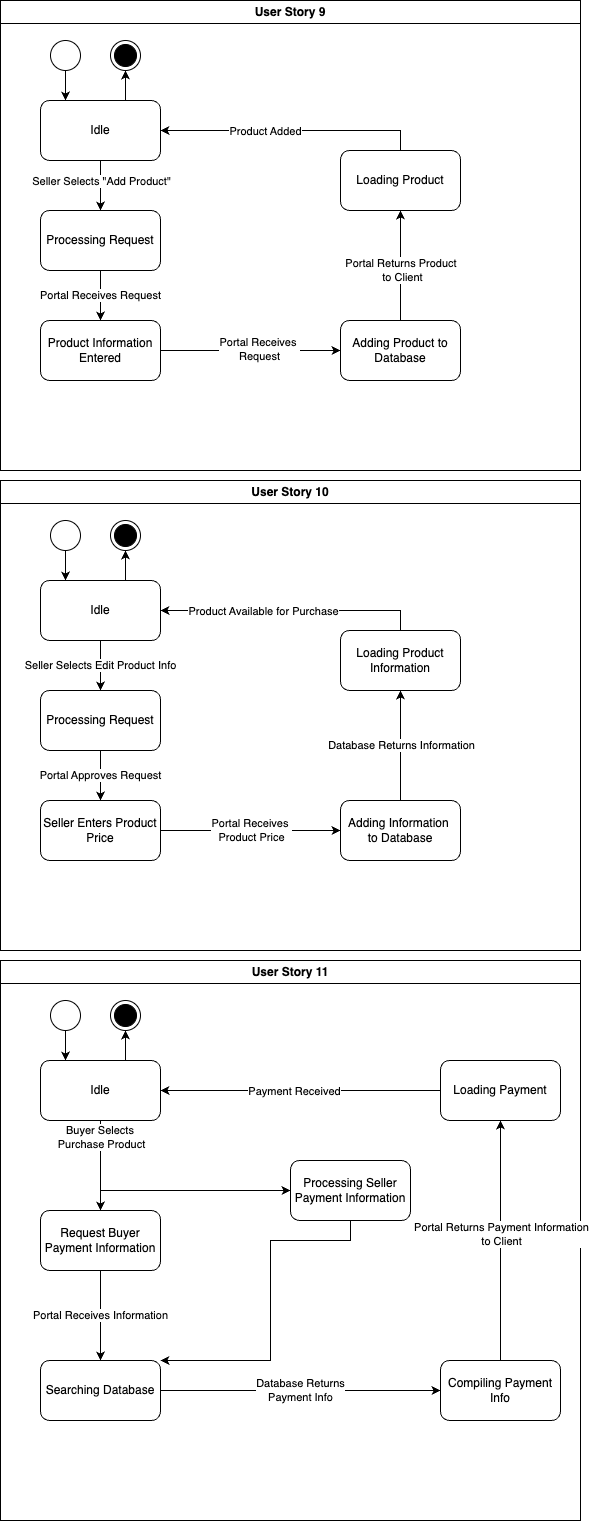

The diagram above was exported from draw.io. Its source (the exported page's mxGraphModel, read from the mxfile embedded in the PNG):
<mxGraphModel dx="2578" dy="1596" grid="1" gridSize="10" guides="1" tooltips="1" connect="1" arrows="1" fold="1" page="1" pageScale="1" pageWidth="1100" pageHeight="850" background="none" math="0" shadow="0">
  <root>
    <mxCell id="0" />
    <mxCell id="1" parent="0" />
    <mxCell id="m2-9LxHU1vsqicvmlusJ-1" value="User Story 9" style="swimlane;whiteSpace=wrap;html=1;" parent="1" vertex="1">
      <mxGeometry x="20" y="110" width="580" height="470" as="geometry" />
    </mxCell>
    <mxCell id="m2-9LxHU1vsqicvmlusJ-46" value="" style="edgeStyle=orthogonalEdgeStyle;rounded=0;orthogonalLoop=1;jettySize=auto;html=1;" parent="m2-9LxHU1vsqicvmlusJ-1" source="m2-9LxHU1vsqicvmlusJ-2" target="m2-9LxHU1vsqicvmlusJ-11" edge="1">
      <mxGeometry relative="1" as="geometry" />
    </mxCell>
    <mxCell id="m2-9LxHU1vsqicvmlusJ-59" value="Portal Returns Product&amp;nbsp;&lt;br&gt;to Client" style="edgeLabel;html=1;align=center;verticalAlign=middle;resizable=0;points=[];" parent="m2-9LxHU1vsqicvmlusJ-46" vertex="1" connectable="0">
      <mxGeometry x="-0.075" y="-1" relative="1" as="geometry">
        <mxPoint as="offset" />
      </mxGeometry>
    </mxCell>
    <mxCell id="m2-9LxHU1vsqicvmlusJ-2" value="Adding Product to&lt;br&gt;Database" style="rounded=1;whiteSpace=wrap;html=1;" parent="m2-9LxHU1vsqicvmlusJ-1" vertex="1">
      <mxGeometry x="340" y="320" width="120" height="60" as="geometry" />
    </mxCell>
    <mxCell id="m2-9LxHU1vsqicvmlusJ-44" value="" style="edgeStyle=orthogonalEdgeStyle;rounded=0;orthogonalLoop=1;jettySize=auto;html=1;" parent="m2-9LxHU1vsqicvmlusJ-1" source="m2-9LxHU1vsqicvmlusJ-5" target="m2-9LxHU1vsqicvmlusJ-9" edge="1">
      <mxGeometry relative="1" as="geometry" />
    </mxCell>
    <mxCell id="m2-9LxHU1vsqicvmlusJ-57" value="Seller Selects &quot;Add Product&quot;" style="edgeLabel;html=1;align=center;verticalAlign=middle;resizable=0;points=[];" parent="m2-9LxHU1vsqicvmlusJ-44" vertex="1" connectable="0">
      <mxGeometry x="-0.185" relative="1" as="geometry">
        <mxPoint as="offset" />
      </mxGeometry>
    </mxCell>
    <mxCell id="m2-9LxHU1vsqicvmlusJ-5" value="Idle" style="rounded=1;whiteSpace=wrap;html=1;" parent="m2-9LxHU1vsqicvmlusJ-1" vertex="1">
      <mxGeometry x="40" y="100" width="120" height="60" as="geometry" />
    </mxCell>
    <mxCell id="m2-9LxHU1vsqicvmlusJ-6" value="" style="ellipse;html=1;shape=endState;fillColor=strokeColor;" parent="m2-9LxHU1vsqicvmlusJ-1" vertex="1">
      <mxGeometry x="110" y="40" width="30" height="30" as="geometry" />
    </mxCell>
    <mxCell id="m2-9LxHU1vsqicvmlusJ-7" value="" style="ellipse;whiteSpace=wrap;html=1;aspect=fixed;" parent="m2-9LxHU1vsqicvmlusJ-1" vertex="1">
      <mxGeometry x="50" y="40" width="30" height="30" as="geometry" />
    </mxCell>
    <mxCell id="m2-9LxHU1vsqicvmlusJ-45" value="Portal Receives Request" style="edgeStyle=orthogonalEdgeStyle;rounded=0;orthogonalLoop=1;jettySize=auto;html=1;" parent="m2-9LxHU1vsqicvmlusJ-1" source="m2-9LxHU1vsqicvmlusJ-9" target="m2-9LxHU1vsqicvmlusJ-10" edge="1">
      <mxGeometry relative="1" as="geometry" />
    </mxCell>
    <mxCell id="m2-9LxHU1vsqicvmlusJ-9" value="Processing Request" style="rounded=1;whiteSpace=wrap;html=1;" parent="m2-9LxHU1vsqicvmlusJ-1" vertex="1">
      <mxGeometry x="40" y="210" width="120" height="60" as="geometry" />
    </mxCell>
    <mxCell id="m2-9LxHU1vsqicvmlusJ-47" style="edgeStyle=orthogonalEdgeStyle;rounded=0;orthogonalLoop=1;jettySize=auto;html=1;entryX=0;entryY=0.5;entryDx=0;entryDy=0;" parent="m2-9LxHU1vsqicvmlusJ-1" source="m2-9LxHU1vsqicvmlusJ-10" target="m2-9LxHU1vsqicvmlusJ-2" edge="1">
      <mxGeometry relative="1" as="geometry" />
    </mxCell>
    <mxCell id="m2-9LxHU1vsqicvmlusJ-58" value="Portal Receives&amp;nbsp;&lt;br&gt;Request" style="edgeLabel;html=1;align=center;verticalAlign=middle;resizable=0;points=[];" parent="m2-9LxHU1vsqicvmlusJ-47" vertex="1" connectable="0">
      <mxGeometry x="0.0847" y="2" relative="1" as="geometry">
        <mxPoint as="offset" />
      </mxGeometry>
    </mxCell>
    <mxCell id="m2-9LxHU1vsqicvmlusJ-10" value="Product Information&lt;br&gt;Entered" style="rounded=1;whiteSpace=wrap;html=1;" parent="m2-9LxHU1vsqicvmlusJ-1" vertex="1">
      <mxGeometry x="40" y="320" width="120" height="60" as="geometry" />
    </mxCell>
    <mxCell id="m2-9LxHU1vsqicvmlusJ-11" value="Loading Product" style="rounded=1;whiteSpace=wrap;html=1;" parent="m2-9LxHU1vsqicvmlusJ-1" vertex="1">
      <mxGeometry x="340" y="150" width="120" height="60" as="geometry" />
    </mxCell>
    <mxCell id="m2-9LxHU1vsqicvmlusJ-50" style="edgeStyle=orthogonalEdgeStyle;rounded=0;orthogonalLoop=1;jettySize=auto;html=1;" parent="m2-9LxHU1vsqicvmlusJ-1" source="m2-9LxHU1vsqicvmlusJ-11" edge="1">
      <mxGeometry relative="1" as="geometry">
        <mxPoint x="160" y="130" as="targetPoint" />
        <Array as="points">
          <mxPoint x="400" y="130" />
          <mxPoint x="160" y="130" />
        </Array>
      </mxGeometry>
    </mxCell>
    <mxCell id="m2-9LxHU1vsqicvmlusJ-60" value="Product Added" style="edgeLabel;html=1;align=center;verticalAlign=middle;resizable=0;points=[];" parent="m2-9LxHU1vsqicvmlusJ-50" vertex="1" connectable="0">
      <mxGeometry x="0.201" relative="1" as="geometry">
        <mxPoint as="offset" />
      </mxGeometry>
    </mxCell>
    <mxCell id="m2-9LxHU1vsqicvmlusJ-61" value="" style="endArrow=classic;html=1;rounded=0;entryX=0.5;entryY=1;entryDx=0;entryDy=0;" parent="m2-9LxHU1vsqicvmlusJ-1" target="m2-9LxHU1vsqicvmlusJ-6" edge="1">
      <mxGeometry width="50" height="50" relative="1" as="geometry">
        <mxPoint x="125" y="100" as="sourcePoint" />
        <mxPoint x="470" y="230" as="targetPoint" />
      </mxGeometry>
    </mxCell>
    <mxCell id="m2-9LxHU1vsqicvmlusJ-66" value="" style="endArrow=classic;html=1;rounded=0;exitX=0.5;exitY=1;exitDx=0;exitDy=0;" parent="m2-9LxHU1vsqicvmlusJ-1" source="m2-9LxHU1vsqicvmlusJ-7" edge="1">
      <mxGeometry width="50" height="50" relative="1" as="geometry">
        <mxPoint x="420" y="280" as="sourcePoint" />
        <mxPoint x="65" y="100" as="targetPoint" />
      </mxGeometry>
    </mxCell>
    <mxCell id="m2-9LxHU1vsqicvmlusJ-12" value="User Story 10" style="swimlane;whiteSpace=wrap;html=1;" parent="1" vertex="1">
      <mxGeometry x="20" y="590" width="580" height="470" as="geometry" />
    </mxCell>
    <mxCell id="m2-9LxHU1vsqicvmlusJ-42" value="" style="edgeStyle=orthogonalEdgeStyle;rounded=0;orthogonalLoop=1;jettySize=auto;html=1;" parent="m2-9LxHU1vsqicvmlusJ-12" source="m2-9LxHU1vsqicvmlusJ-13" target="m2-9LxHU1vsqicvmlusJ-19" edge="1">
      <mxGeometry relative="1" as="geometry" />
    </mxCell>
    <mxCell id="m2-9LxHU1vsqicvmlusJ-56" value="Database Returns Information" style="edgeLabel;html=1;align=center;verticalAlign=middle;resizable=0;points=[];" parent="m2-9LxHU1vsqicvmlusJ-42" vertex="1" connectable="0">
      <mxGeometry x="0.0386" relative="1" as="geometry">
        <mxPoint as="offset" />
      </mxGeometry>
    </mxCell>
    <mxCell id="m2-9LxHU1vsqicvmlusJ-13" value="Adding Information&amp;nbsp;&lt;br&gt;to Database" style="rounded=1;whiteSpace=wrap;html=1;" parent="m2-9LxHU1vsqicvmlusJ-12" vertex="1">
      <mxGeometry x="340" y="320" width="120" height="60" as="geometry" />
    </mxCell>
    <mxCell id="m2-9LxHU1vsqicvmlusJ-39" value="Seller Selects Edit Product Info" style="edgeStyle=orthogonalEdgeStyle;rounded=0;orthogonalLoop=1;jettySize=auto;html=1;" parent="m2-9LxHU1vsqicvmlusJ-12" source="m2-9LxHU1vsqicvmlusJ-14" target="m2-9LxHU1vsqicvmlusJ-17" edge="1">
      <mxGeometry relative="1" as="geometry" />
    </mxCell>
    <mxCell id="m2-9LxHU1vsqicvmlusJ-14" value="Idle" style="rounded=1;whiteSpace=wrap;html=1;" parent="m2-9LxHU1vsqicvmlusJ-12" vertex="1">
      <mxGeometry x="40" y="100" width="120" height="60" as="geometry" />
    </mxCell>
    <mxCell id="m2-9LxHU1vsqicvmlusJ-15" value="" style="ellipse;html=1;shape=endState;fillColor=strokeColor;" parent="m2-9LxHU1vsqicvmlusJ-12" vertex="1">
      <mxGeometry x="110" y="40" width="30" height="30" as="geometry" />
    </mxCell>
    <mxCell id="m2-9LxHU1vsqicvmlusJ-16" value="" style="ellipse;whiteSpace=wrap;html=1;aspect=fixed;" parent="m2-9LxHU1vsqicvmlusJ-12" vertex="1">
      <mxGeometry x="50" y="40" width="30" height="30" as="geometry" />
    </mxCell>
    <mxCell id="m2-9LxHU1vsqicvmlusJ-40" value="Portal Approves Request" style="edgeStyle=orthogonalEdgeStyle;rounded=0;orthogonalLoop=1;jettySize=auto;html=1;" parent="m2-9LxHU1vsqicvmlusJ-12" source="m2-9LxHU1vsqicvmlusJ-17" target="m2-9LxHU1vsqicvmlusJ-18" edge="1">
      <mxGeometry relative="1" as="geometry" />
    </mxCell>
    <mxCell id="m2-9LxHU1vsqicvmlusJ-17" value="Processing Request" style="rounded=1;whiteSpace=wrap;html=1;" parent="m2-9LxHU1vsqicvmlusJ-12" vertex="1">
      <mxGeometry x="40" y="210" width="120" height="60" as="geometry" />
    </mxCell>
    <mxCell id="m2-9LxHU1vsqicvmlusJ-41" value="Portal Receives&amp;nbsp;&lt;br&gt;Product Price" style="edgeStyle=orthogonalEdgeStyle;rounded=0;orthogonalLoop=1;jettySize=auto;html=1;entryX=0;entryY=0.5;entryDx=0;entryDy=0;" parent="m2-9LxHU1vsqicvmlusJ-12" source="m2-9LxHU1vsqicvmlusJ-18" target="m2-9LxHU1vsqicvmlusJ-13" edge="1">
      <mxGeometry relative="1" as="geometry" />
    </mxCell>
    <mxCell id="m2-9LxHU1vsqicvmlusJ-18" value="Seller Enters Product&lt;br&gt;Price" style="rounded=1;whiteSpace=wrap;html=1;" parent="m2-9LxHU1vsqicvmlusJ-12" vertex="1">
      <mxGeometry x="40" y="320" width="120" height="60" as="geometry" />
    </mxCell>
    <mxCell id="m2-9LxHU1vsqicvmlusJ-19" value="Loading Product&lt;br&gt;Information" style="rounded=1;whiteSpace=wrap;html=1;" parent="m2-9LxHU1vsqicvmlusJ-12" vertex="1">
      <mxGeometry x="340" y="150" width="120" height="60" as="geometry" />
    </mxCell>
    <mxCell id="m2-9LxHU1vsqicvmlusJ-43" style="edgeStyle=orthogonalEdgeStyle;rounded=0;orthogonalLoop=1;jettySize=auto;html=1;exitX=0.5;exitY=0;exitDx=0;exitDy=0;entryX=1;entryY=0.5;entryDx=0;entryDy=0;" parent="m2-9LxHU1vsqicvmlusJ-12" source="m2-9LxHU1vsqicvmlusJ-19" target="m2-9LxHU1vsqicvmlusJ-14" edge="1">
      <mxGeometry relative="1" as="geometry">
        <mxPoint x="190" y="130" as="targetPoint" />
        <Array as="points">
          <mxPoint x="400" y="130" />
        </Array>
      </mxGeometry>
    </mxCell>
    <mxCell id="m2-9LxHU1vsqicvmlusJ-55" value="Product Available for Purchase" style="edgeLabel;html=1;align=center;verticalAlign=middle;resizable=0;points=[];" parent="m2-9LxHU1vsqicvmlusJ-43" vertex="1" connectable="0">
      <mxGeometry x="0.2106" relative="1" as="geometry">
        <mxPoint as="offset" />
      </mxGeometry>
    </mxCell>
    <mxCell id="m2-9LxHU1vsqicvmlusJ-65" value="" style="endArrow=classic;html=1;rounded=0;entryX=0.5;entryY=1;entryDx=0;entryDy=0;" parent="m2-9LxHU1vsqicvmlusJ-12" target="m2-9LxHU1vsqicvmlusJ-15" edge="1">
      <mxGeometry width="50" height="50" relative="1" as="geometry">
        <mxPoint x="125" y="100" as="sourcePoint" />
        <mxPoint x="130" y="80" as="targetPoint" />
      </mxGeometry>
    </mxCell>
    <mxCell id="m2-9LxHU1vsqicvmlusJ-67" value="" style="endArrow=classic;html=1;rounded=0;exitX=0.5;exitY=1;exitDx=0;exitDy=0;" parent="m2-9LxHU1vsqicvmlusJ-12" source="m2-9LxHU1vsqicvmlusJ-16" edge="1">
      <mxGeometry width="50" height="50" relative="1" as="geometry">
        <mxPoint x="380" y="280" as="sourcePoint" />
        <mxPoint x="65" y="100" as="targetPoint" />
      </mxGeometry>
    </mxCell>
    <mxCell id="m2-9LxHU1vsqicvmlusJ-20" value="User Story 11" style="swimlane;whiteSpace=wrap;html=1;" parent="1" vertex="1">
      <mxGeometry x="20" y="1070" width="580" height="560" as="geometry" />
    </mxCell>
    <mxCell id="m2-9LxHU1vsqicvmlusJ-33" style="edgeStyle=orthogonalEdgeStyle;rounded=0;orthogonalLoop=1;jettySize=auto;html=1;entryX=0.5;entryY=1;entryDx=0;entryDy=0;" parent="m2-9LxHU1vsqicvmlusJ-20" source="m2-9LxHU1vsqicvmlusJ-21" target="m2-9LxHU1vsqicvmlusJ-27" edge="1">
      <mxGeometry relative="1" as="geometry" />
    </mxCell>
    <mxCell id="m2-9LxHU1vsqicvmlusJ-53" value="Portal Returns Payment Information&lt;br&gt;to Client" style="edgeLabel;html=1;align=center;verticalAlign=middle;resizable=0;points=[];" parent="m2-9LxHU1vsqicvmlusJ-33" vertex="1" connectable="0">
      <mxGeometry x="0.0594" relative="1" as="geometry">
        <mxPoint as="offset" />
      </mxGeometry>
    </mxCell>
    <mxCell id="m2-9LxHU1vsqicvmlusJ-21" value="Compiling Payment Info" style="rounded=1;whiteSpace=wrap;html=1;" parent="m2-9LxHU1vsqicvmlusJ-20" vertex="1">
      <mxGeometry x="440" y="400" width="120" height="60" as="geometry" />
    </mxCell>
    <mxCell id="m2-9LxHU1vsqicvmlusJ-30" value="" style="edgeStyle=orthogonalEdgeStyle;rounded=0;orthogonalLoop=1;jettySize=auto;html=1;" parent="m2-9LxHU1vsqicvmlusJ-20" source="m2-9LxHU1vsqicvmlusJ-22" target="m2-9LxHU1vsqicvmlusJ-25" edge="1">
      <mxGeometry relative="1" as="geometry" />
    </mxCell>
    <mxCell id="m2-9LxHU1vsqicvmlusJ-22" value="Idle" style="rounded=1;whiteSpace=wrap;html=1;" parent="m2-9LxHU1vsqicvmlusJ-20" vertex="1">
      <mxGeometry x="40" y="100" width="120" height="60" as="geometry" />
    </mxCell>
    <mxCell id="m2-9LxHU1vsqicvmlusJ-23" value="" style="ellipse;html=1;shape=endState;fillColor=strokeColor;" parent="m2-9LxHU1vsqicvmlusJ-20" vertex="1">
      <mxGeometry x="110" y="40" width="30" height="30" as="geometry" />
    </mxCell>
    <mxCell id="m2-9LxHU1vsqicvmlusJ-24" value="" style="ellipse;whiteSpace=wrap;html=1;aspect=fixed;" parent="m2-9LxHU1vsqicvmlusJ-20" vertex="1">
      <mxGeometry x="50" y="40" width="30" height="30" as="geometry" />
    </mxCell>
    <mxCell id="m2-9LxHU1vsqicvmlusJ-31" value="Portal Receives Information" style="edgeStyle=orthogonalEdgeStyle;rounded=0;orthogonalLoop=1;jettySize=auto;html=1;" parent="m2-9LxHU1vsqicvmlusJ-20" source="m2-9LxHU1vsqicvmlusJ-25" target="m2-9LxHU1vsqicvmlusJ-26" edge="1">
      <mxGeometry relative="1" as="geometry" />
    </mxCell>
    <mxCell id="m2-9LxHU1vsqicvmlusJ-25" value="Request Buyer&lt;br&gt;Payment Information" style="rounded=1;whiteSpace=wrap;html=1;" parent="m2-9LxHU1vsqicvmlusJ-20" vertex="1">
      <mxGeometry x="40" y="250" width="120" height="60" as="geometry" />
    </mxCell>
    <mxCell id="m2-9LxHU1vsqicvmlusJ-34" value="Database Returns&lt;br&gt;Payment Info" style="edgeStyle=orthogonalEdgeStyle;rounded=0;orthogonalLoop=1;jettySize=auto;html=1;entryX=0;entryY=0.5;entryDx=0;entryDy=0;" parent="m2-9LxHU1vsqicvmlusJ-20" source="m2-9LxHU1vsqicvmlusJ-26" target="m2-9LxHU1vsqicvmlusJ-21" edge="1">
      <mxGeometry relative="1" as="geometry" />
    </mxCell>
    <mxCell id="m2-9LxHU1vsqicvmlusJ-26" value="Searching Database" style="rounded=1;whiteSpace=wrap;html=1;" parent="m2-9LxHU1vsqicvmlusJ-20" vertex="1">
      <mxGeometry x="40" y="400" width="120" height="60" as="geometry" />
    </mxCell>
    <mxCell id="m2-9LxHU1vsqicvmlusJ-35" style="edgeStyle=orthogonalEdgeStyle;rounded=0;orthogonalLoop=1;jettySize=auto;html=1;entryX=1;entryY=0.5;entryDx=0;entryDy=0;" parent="m2-9LxHU1vsqicvmlusJ-20" source="m2-9LxHU1vsqicvmlusJ-27" target="m2-9LxHU1vsqicvmlusJ-22" edge="1">
      <mxGeometry relative="1" as="geometry" />
    </mxCell>
    <mxCell id="m2-9LxHU1vsqicvmlusJ-51" value="Payment Received" style="edgeLabel;html=1;align=center;verticalAlign=middle;resizable=0;points=[];" parent="m2-9LxHU1vsqicvmlusJ-35" vertex="1" connectable="0">
      <mxGeometry x="0.0464" relative="1" as="geometry">
        <mxPoint as="offset" />
      </mxGeometry>
    </mxCell>
    <mxCell id="m2-9LxHU1vsqicvmlusJ-27" value="Loading Payment" style="rounded=1;whiteSpace=wrap;html=1;" parent="m2-9LxHU1vsqicvmlusJ-20" vertex="1">
      <mxGeometry x="440" y="100" width="120" height="60" as="geometry" />
    </mxCell>
    <mxCell id="m2-9LxHU1vsqicvmlusJ-29" value="Processing Seller&lt;br&gt;Payment Information" style="rounded=1;whiteSpace=wrap;html=1;" parent="m2-9LxHU1vsqicvmlusJ-20" vertex="1">
      <mxGeometry x="290" y="200" width="120" height="60" as="geometry" />
    </mxCell>
    <mxCell id="m2-9LxHU1vsqicvmlusJ-37" style="edgeStyle=orthogonalEdgeStyle;rounded=0;orthogonalLoop=1;jettySize=auto;html=1;entryX=0;entryY=0.5;entryDx=0;entryDy=0;" parent="m2-9LxHU1vsqicvmlusJ-20" source="m2-9LxHU1vsqicvmlusJ-22" target="m2-9LxHU1vsqicvmlusJ-29" edge="1">
      <mxGeometry relative="1" as="geometry">
        <mxPoint x="140" y="230" as="targetPoint" />
        <Array as="points">
          <mxPoint x="100" y="230" />
        </Array>
      </mxGeometry>
    </mxCell>
    <mxCell id="m2-9LxHU1vsqicvmlusJ-54" value="Buyer Selects&amp;nbsp;&lt;br&gt;Purchase Product" style="edgeLabel;html=1;align=center;verticalAlign=middle;resizable=0;points=[];" parent="m2-9LxHU1vsqicvmlusJ-37" vertex="1" connectable="0">
      <mxGeometry x="-0.8721" relative="1" as="geometry">
        <mxPoint as="offset" />
      </mxGeometry>
    </mxCell>
    <mxCell id="m2-9LxHU1vsqicvmlusJ-38" style="edgeStyle=orthogonalEdgeStyle;rounded=0;orthogonalLoop=1;jettySize=auto;html=1;entryX=1;entryY=0;entryDx=0;entryDy=0;exitX=0.5;exitY=1;exitDx=0;exitDy=0;" parent="m2-9LxHU1vsqicvmlusJ-20" source="m2-9LxHU1vsqicvmlusJ-29" target="m2-9LxHU1vsqicvmlusJ-26" edge="1">
      <mxGeometry relative="1" as="geometry">
        <mxPoint x="270" y="400" as="targetPoint" />
        <Array as="points">
          <mxPoint x="350" y="280" />
          <mxPoint x="270" y="280" />
          <mxPoint x="270" y="400" />
        </Array>
      </mxGeometry>
    </mxCell>
    <mxCell id="m2-9LxHU1vsqicvmlusJ-68" value="" style="endArrow=classic;html=1;rounded=0;entryX=0.5;entryY=1;entryDx=0;entryDy=0;" parent="m2-9LxHU1vsqicvmlusJ-20" target="m2-9LxHU1vsqicvmlusJ-23" edge="1">
      <mxGeometry width="50" height="50" relative="1" as="geometry">
        <mxPoint x="125" y="100" as="sourcePoint" />
        <mxPoint x="90" y="230" as="targetPoint" />
      </mxGeometry>
    </mxCell>
    <mxCell id="m2-9LxHU1vsqicvmlusJ-69" value="" style="endArrow=classic;html=1;rounded=0;exitX=0.5;exitY=1;exitDx=0;exitDy=0;" parent="m2-9LxHU1vsqicvmlusJ-20" source="m2-9LxHU1vsqicvmlusJ-24" edge="1">
      <mxGeometry width="50" height="50" relative="1" as="geometry">
        <mxPoint x="-160" y="280" as="sourcePoint" />
        <mxPoint x="65" y="100" as="targetPoint" />
      </mxGeometry>
    </mxCell>
  </root>
</mxGraphModel>